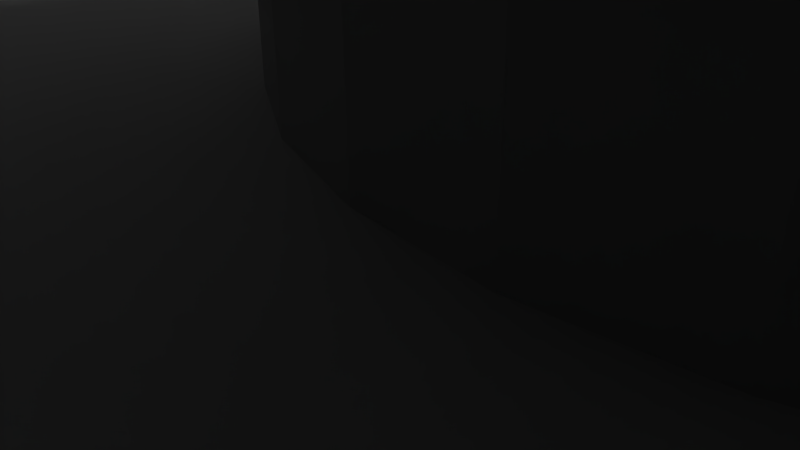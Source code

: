 # Source: z-bottom-left.blend  (saved by Blender 2.76.0; exported with 4.5.12 LTS)
import bpy
from mathutils import Matrix  # noqa: F401  (used for matrix-valued properties, if any)

bpy.ops.wm.read_factory_settings(use_empty=True)
scene = bpy.context.scene
scene.name = 'Scene'

# ---- collections
col_collection_1 = bpy.data.collections.new('Collection 1'); scene.collection.children.link(col_collection_1)

# ---- world
world_world = bpy.data.worlds.new('World'); scene.world = world_world
world_world.color = (0.05088, 0.05088, 0.05088)
world_world.use_sun_shadow = False
world_world.sun_shadow_jitter_overblur = 0.0
world_world.cycles.sampling_method = 'MANUAL'
world_world.cycles.sample_map_resolution = 256

# ---- cameras
cam_camera = bpy.data.cameras.new('Camera')
cam_camera.clip_end = 100.0
cam_camera.lens = 35.0
cam_camera.sensor_width = 32.0
cam_camera.sensor_height = 18.0
cam_camera.ortho_scale = 7.314
cam_camera.dof.focus_distance = 0.0
cam_camera.dof.aperture_fstop = 128.0

# ---- lights
light_lamp = bpy.data.lights.new('Lamp', 'POINT')
light_lamp.transmission_factor = 0.0
light_lamp.cutoff_distance = 30.0
light_lamp.energy = 100.0
light_lamp.shadow_buffer_clip_start = 1.001
light_lamp.shadow_soft_size = 0.1
light_lamp.shadow_maximum_resolution = 0.006
light_lamp.use_absolute_resolution = True
light_lamp.cycles.use_multiple_importance_sampling = False

# ---- meshes
me_z_bottom_left = bpy.data.meshes.new('Z-Bottom-Left')
me_z_bottom_left.from_pydata([(5.886, -3.706, 8.209), (5.528, -3.589, 12.21), (5.886, -3.706, 12.21), (5.528, -3.589, 8.209), (6.993, -3.589, 8.209), (6.635, -3.706, 12.21), (6.993, -3.589, 12.21), (6.635, -3.706, 8.209), (7.318, -3.401, 8.209), (7.318, -3.401, 12.21), (7.598, -3.149, 8.209), (7.598, -3.149, 12.21), (6.26, -3.745, 12.21), (6.26, -3.745, 8.209), (5.202, -3.401, 12.21), (5.202, -3.401, 8.209), (7.819, -2.845, 12.21), (7.819, -2.845, 8.209), (7.972, -2.501, 12.21), (7.972, -2.501, 8.209), (8.051, -2.133, 12.21), (8.051, -2.133, 8.209), (8.051, -1.757, 12.21), (8.051, -1.757, 8.209), (7.972, -1.389, 12.21), (7.972, -1.389, 8.209), (7.819, -1.045, 12.21), (7.819, -1.045, 8.209), (7.598, -0.7406, 12.21), (7.598, -0.7406, 8.209), (7.318, -0.4888, 8.209), (7.318, -0.4888, 12.21), (6.993, -0.3006, 8.209), (6.993, -0.3006, 12.21), (6.635, -0.1843, 8.209), (6.635, -0.1843, 12.21), (6.26, -0.145, 8.209), (6.26, -0.145, 12.21), (5.886, -0.1843, 8.209), (5.886, -0.1843, 12.21), (5.528, -0.3006, 8.209), (5.528, -0.3006, 12.21), (5.202, -0.4888, 8.209), (5.202, -0.4888, 12.21), (4.923, -0.7406, 8.209), (4.923, -0.7406, 12.21), (4.702, -1.045, 12.21), (4.702, -1.045, 8.209), (4.549, -1.389, 12.21), (4.549, -1.389, 8.209), (-23.74, 5.655, 4.209), (-23.74, 5.755, 11.21), (-23.74, 5.755, 4.209), (-23.74, 5.655, 9.068), (-23.74, -11.24, 11.21), (-23.74, -11.24, 9.068), (-5.138, -29.85, 12.21), (-22.74, 10.76, 12.21), (-22.74, -12.24, 12.21), (-15.45, -2.501, 12.21), (-15.53, -2.133, 12.21), (-15.53, -1.757, 12.21), (-15.3, -2.845, 12.21), (-15.08, -3.149, 12.21), (-14.8, -3.401, 12.21), (-14.47, -3.589, 12.21), (-14.11, -3.706, 12.21), (-13.74, -3.745, 12.21), (-13.37, -3.706, 12.21), (-13.01, -3.589, 12.21), (-12.68, -3.401, 12.21), (-12.4, -3.149, 12.21), (-12.18, -2.845, 12.21), (-12.03, -2.501, 12.21), (-11.95, -2.133, 12.21), (-5.53, -22.13, 12.21), (-5.451, -22.5, 12.21), (-5.298, -22.84, 12.21), (-5.077, -23.15, 12.21), (-2.341, -29.85, 12.21), (-4.798, -23.4, 12.21), (-4.472, -23.59, 12.21), (-4.114, -23.71, 12.21), (-3.74, -23.74, 12.21), (-3.365, -23.71, 12.21), (-3.007, -23.59, 12.21), (-2.682, -23.4, 12.21), (-2.402, -23.15, 12.21), (-2.181, -22.84, 12.21), (15.26, -12.24, 12.21), (-2.028, -22.5, 12.21), (-1.949, -22.13, 12.21), (-1.949, -21.76, 12.21), (4.923, -3.149, 12.21), (4.702, -2.845, 12.21), (4.549, -2.501, 12.21), (4.47, -2.133, 12.21), (4.47, -1.757, 12.21), (11.26, 10.76, 12.21), (15.26, 6.755, 12.21), (-14.47, -0.3006, 12.21), (-14.8, -0.4888, 12.21), (-15.08, -0.7406, 12.21), (-15.3, -1.045, 12.21), (-15.45, -1.389, 12.21), (-14.11, -0.1843, 12.21), (-13.74, -0.145, 12.21), (-13.37, -0.1843, 12.21), (-13.01, -0.3006, 12.21), (-12.68, -0.4888, 12.21), (-12.4, -0.7406, 12.21), (-12.18, -1.045, 12.21), (-12.03, -1.389, 12.21), (-11.95, -1.757, 12.21), (-5.298, -21.04, 12.21), (-5.451, -21.39, 12.21), (-5.53, -21.76, 12.21), (-5.077, -20.74, 12.21), (-4.798, -20.49, 12.21), (-4.472, -20.3, 12.21), (-4.114, -20.18, 12.21), (-3.74, -20.14, 12.21), (-3.365, -20.18, 12.21), (-3.007, -20.3, 12.21), (-2.682, -20.49, 12.21), (-2.402, -20.74, 12.21), (-2.181, -21.04, 12.21), (-2.028, -21.39, 12.21), (-28.74, 10.76, 6.209), (-28.74, 5.755, 6.209), (-10.74, -24.24, 4.209), (-20.34, -14.65, 4.209), (21.26, 10.76, 5.138), (21.26, 9.24, 6.209), (16.26, -11.24, 11.21), (16.26, 5.755, 11.21), (21.26, 5.755, 6.209), (3.26, -24.24, 4.209), (16.26, -11.24, 4.209), (-6.84, -27.05, 8.209), (-6.84, -24.24, 4.209), (-0.6395, -27.05, 8.209), (-0.6395, -24.24, 4.209), (-15.53, -1.757, 8.209), (-15.53, -2.133, 8.209), (-15.45, -1.389, 8.209), (-15.45, -2.501, 8.209), (-15.3, -2.845, 8.209), (-15.08, -3.149, 8.209), (-14.8, -3.401, 8.209), (-14.47, -3.589, 8.209), (-14.11, -3.706, 8.209), (-13.74, -3.745, 8.209), (-13.37, -3.706, 8.209), (-13.01, -3.589, 8.209), (-12.68, -3.401, 8.209), (-12.4, -3.149, 8.209), (-12.18, -2.845, 8.209), (-12.03, -2.501, 8.209), (-11.95, -2.133, 8.209), (-11.95, -1.757, 8.209), (-12.03, -1.389, 8.209), (-12.18, -1.045, 8.209), (-12.4, -0.7406, 8.209), (-12.68, -0.4888, 8.209), (-13.01, -0.3006, 8.209), (-13.37, -0.1843, 8.209), (-13.74, -0.145, 8.209), (-14.11, -0.1843, 8.209), (-14.47, -0.3006, 8.209), (-14.8, -0.4888, 8.209), (-15.08, -0.7406, 8.209), (-15.3, -1.045, 8.209), (-5.451, -21.39, 8.209), (-5.53, -21.76, 8.209), (-5.53, -22.13, 8.209), (-5.451, -22.5, 8.209), (-5.298, -22.84, 8.209), (-5.077, -23.15, 8.209), (-4.798, -23.4, 8.209), (-4.472, -23.59, 8.209), (-4.114, -23.71, 8.209), (-3.74, -23.74, 8.209), (-3.365, -23.71, 8.209), (-3.007, -23.59, 8.209), (-2.682, -23.4, 8.209), (-2.402, -23.15, 8.209), (-2.181, -22.84, 8.209), (-2.028, -22.5, 8.209), (-1.949, -22.13, 8.209), (-1.949, -21.76, 8.209), (-2.028, -21.39, 8.209), (-2.181, -21.04, 8.209), (-2.402, -20.74, 8.209), (-2.682, -20.49, 8.209), (-3.007, -20.3, 8.209), (-3.365, -20.18, 8.209), (-3.74, -20.14, 8.209), (-4.114, -20.18, 8.209), (-4.472, -20.3, 8.209), (-4.798, -20.49, 8.209), (-5.077, -20.74, 8.209), (-5.298, -21.04, 8.209), (4.47, -1.757, 8.209), (4.47, -2.133, 8.209), (4.549, -2.501, 8.209), (4.702, -2.845, 8.209), (4.923, -3.149, 8.209), (-28.74, 5.755, 0.209), (-28.74, 10.76, 0.209), (-22.74, 5.755, -5.791), (-22.74, 10.76, -5.791), (9.26, 10.76, -37.79), (6.26, 5.755, -34.79), (6.26, 10.76, -34.79), (9.26, 5.755, -37.79), (16.26, 5.755, -37.79), (16.26, 10.76, -37.79), (21.26, 5.755, -32.79), (21.26, 10.76, -32.79), (-20.87, 10.76, 0.3534), (-20.51, 5.755, 0.4697), (-20.87, 5.755, 0.3534), (-20.51, 10.76, 0.4697), (-20.14, 5.755, 0.509), (-20.14, 10.76, 0.509), (-19.77, 5.755, 0.4697), (-19.77, 10.76, 0.4697), (-19.41, 5.755, 0.3534), (-19.41, 10.76, 0.3534), (-19.08, 5.755, 0.1652), (-19.08, 10.76, 0.1652), (-18.8, 5.755, -0.08655), (-18.8, 10.76, -0.08655), (-18.58, 5.755, -0.391), (-18.58, 10.76, -0.391), (-18.43, 5.755, -0.7348), (-18.43, 10.76, -0.7348), (-18.35, 5.755, -1.103), (-18.35, 10.76, -1.103), (-18.35, 5.755, -1.479), (-18.35, 10.76, -1.479), (-18.43, 5.755, -1.847), (-18.43, 10.76, -1.847), (-18.58, 10.76, -2.191), (-18.58, 5.755, -2.191), (-18.8, 5.755, -2.495), (-18.8, 10.76, -2.495), (-19.08, 10.76, -2.747), (-19.08, 5.755, -2.747), (-19.41, 10.76, -2.935), (-19.41, 5.755, -2.935), (-19.77, 10.76, -3.052), (-19.77, 5.755, -3.052), (-20.14, 10.76, -3.091), (-20.14, 5.755, -3.091), (-20.51, 10.76, -3.052), (-20.51, 5.755, -3.052), (-20.87, 10.76, -2.935), (-20.87, 5.755, -2.935), (-21.2, 10.76, -2.747), (-21.2, 5.755, -2.747), (-21.48, 10.76, -2.495), (-21.48, 5.755, -2.495), (-21.7, 5.755, -2.191), (-21.7, 10.76, -2.191), (-21.85, 5.755, -1.847), (-21.85, 10.76, -1.847), (-21.93, 10.76, -1.479), (-21.93, 5.755, -1.479), (-21.93, 5.755, -1.103), (-21.93, 10.76, -1.103), (-21.85, 5.755, -0.7348), (-21.85, 10.76, -0.7348), (-21.7, 10.76, -0.391), (-21.7, 5.755, -0.391), (-21.48, 5.755, -0.08655), (-21.48, 10.76, -0.08655), (-21.2, 5.755, 0.1652), (-21.2, 10.76, 0.1652), (10.03, 10.76, 0.3309), (10.39, 5.755, 0.4471), (10.03, 5.755, 0.3309), (10.39, 10.76, 0.4471), (10.76, 5.755, 0.4865), (10.76, 10.76, 0.4865), (11.13, 5.755, 0.4471), (11.13, 10.76, 0.4471), (11.49, 5.755, 0.3309), (11.49, 10.76, 0.3309), (11.82, 5.755, 0.1427), (11.82, 10.76, 0.1427), (12.1, 5.755, -0.1091), (12.1, 10.76, -0.1091), (12.32, 5.755, -0.4135), (12.32, 10.76, -0.4135), (12.47, 5.755, -0.7573), (12.47, 10.76, -0.7573), (12.55, 5.755, -1.125), (12.55, 10.76, -1.125), (12.55, 5.755, -1.502), (12.55, 10.76, -1.502), (12.47, 5.755, -1.87), (12.47, 10.76, -1.87), (12.32, 5.755, -2.214), (12.32, 10.76, -2.214), (12.1, 5.755, -2.518), (12.1, 10.76, -2.518), (11.82, 10.76, -2.77), (11.82, 5.755, -2.77), (11.49, 10.76, -2.958), (11.49, 5.755, -2.958), (11.13, 10.76, -3.074), (11.13, 5.755, -3.074), (10.76, 10.76, -3.114), (10.76, 5.755, -3.114), (10.39, 10.76, -3.074), (10.39, 5.755, -3.074), (10.03, 10.76, -2.958), (10.03, 5.755, -2.958), (9.702, 10.76, -2.77), (9.702, 5.755, -2.77), (9.423, 10.76, -2.518), (9.423, 5.755, -2.518), (9.202, 5.755, -2.214), (9.202, 10.76, -2.214), (9.049, 5.755, -1.87), (9.049, 10.76, -1.87), (8.97, 10.76, -1.502), (8.97, 5.755, -1.502), (8.97, 5.755, -1.125), (8.97, 10.76, -1.125), (9.049, 5.755, -0.7573), (9.049, 10.76, -0.7573), (9.202, 10.76, -0.4135), (9.202, 5.755, -0.4135), (9.423, 5.755, -0.1091), (9.423, 10.76, -0.1091), (9.702, 5.755, 0.1427), (9.702, 10.76, 0.1427), (9.651, 10.76, -13.77), (11.21, 5.755, -13.08), (9.651, 5.755, -13.77), (11.21, 10.76, -13.08), (12.91, 5.755, -13.08), (12.91, 10.76, -13.08), (14.47, 5.755, -13.77), (14.47, 10.76, -13.77), (15.61, 10.76, -15.04), (15.61, 5.755, -15.04), (16.14, 5.755, -16.66), (16.14, 10.76, -16.66), (15.96, 5.755, -18.36), (15.96, 10.76, -18.36), (15.11, 5.755, -19.83), (15.11, 10.76, -19.83), (13.73, 10.76, -20.84), (13.73, 5.755, -20.84), (12.06, 10.76, -21.19), (12.06, 5.755, -21.19), (10.39, 10.76, -20.84), (10.39, 5.755, -20.84), (9.014, 10.76, -19.83), (9.014, 5.755, -19.83), (8.161, 5.755, -18.36), (8.161, 10.76, -18.36), (8.133, 10.76, -18.09), (8.133, 5.755, -18.09), (8.51, 5.755, -15.04), (8.169, 10.76, -16.09), (8.51, 10.76, -15.04), (8.169, 5.755, -16.09), (10.18, 10.76, -30.55), (10.53, 5.755, -30.43), (10.18, 5.755, -30.55), (10.53, 10.76, -30.43), (10.91, 5.755, -30.39), (10.91, 10.76, -30.39), (11.28, 5.755, -30.43), (11.28, 10.76, -30.43), (11.64, 5.755, -30.55), (11.64, 10.76, -30.55), (11.97, 5.755, -30.73), (11.97, 10.76, -30.73), (12.24, 5.755, -30.99), (12.24, 10.76, -30.99), (12.47, 5.755, -31.29), (12.47, 10.76, -31.29), (12.62, 5.755, -31.63), (12.62, 10.76, -31.63), (12.7, 5.755, -32.0), (12.7, 10.76, -32.0), (12.7, 5.755, -32.38), (12.7, 10.76, -32.38), (12.62, 5.755, -32.75), (12.62, 10.76, -32.75), (12.47, 5.755, -33.09), (12.47, 10.76, -33.09), (12.24, 5.755, -33.4), (12.24, 10.76, -33.4), (11.97, 10.76, -33.65), (11.97, 5.755, -33.65), (11.64, 10.76, -33.84), (11.64, 5.755, -33.84), (11.28, 10.76, -33.95), (11.28, 5.755, -33.95), (10.91, 10.76, -33.99), (10.91, 5.755, -33.99), (10.53, 10.76, -33.95), (10.53, 5.755, -33.95), (10.18, 10.76, -33.84), (10.18, 5.755, -33.84), (9.849, 10.76, -33.65), (9.849, 5.755, -33.65), (9.569, 10.76, -33.4), (9.569, 5.755, -33.4), (9.348, 5.755, -33.09), (9.348, 10.76, -33.09), (9.195, 5.755, -32.75), (9.195, 10.76, -32.75), (9.117, 5.755, -32.38), (9.117, 10.76, -32.38), (9.117, 5.755, -32.0), (9.117, 10.76, -32.0), (9.195, 5.755, -31.63), (9.195, 10.76, -31.63), (9.348, 5.755, -31.29), (9.348, 10.76, -31.29), (9.569, 5.755, -30.99), (9.569, 10.76, -30.99), (9.849, 5.755, -30.73), (9.849, 10.76, -30.73), (-20.34, 5.655, 4.209), (16.26, 5.755, 4.209), (-0.6565, -21.94, 4.209), (-0.6395, -21.94, 8.209), (-0.6565, -21.62, 8.209), (-0.6565, -22.27, 8.209), (-6.823, -22.27, 8.209), (-6.823, -21.94, 4.209), (-6.84, -21.94, 8.209), (-16.69, -0.987, 8.209), (-16.82, -2.269, 8.209), (-16.82, -1.621, 8.209), (-16.69, -2.903, 8.209), (-16.42, -0.395, 8.209), (-16.42, -3.495, 8.209), (-16.04, 0.1293, 8.209), (-16.04, -4.019, 8.209), (-15.56, 0.563, 8.209), (-15.56, -4.453, 8.209), (-15.0, 0.887, 8.209), (-14.38, 1.087, 8.209), (-13.74, 1.155, 8.209), (-13.1, 1.087, 8.209), (-12.48, 0.887, 8.209), (-11.92, 0.563, 8.209), (-15.0, -4.777, 8.209), (-14.38, -4.977, 8.209), (-13.74, -5.045, 8.209), (-13.1, -4.977, 8.209), (-12.48, -4.777, 8.209), (-11.92, -4.453, 8.209), (-11.44, 0.1293, 8.209), (-11.44, -4.019, 8.209), (-11.05, -0.395, 8.209), (-11.05, -3.495, 8.209), (-10.79, -0.987, 8.209), (-10.79, -2.903, 8.209), (-10.66, -1.621, 8.209), (-10.66, -2.269, 8.209), (-5.0, -19.11, 8.209), (-5.562, -19.44, 8.209), (-4.384, -18.91, 8.209), (-3.74, -18.84, 8.209), (-3.095, -18.91, 8.209), (-2.479, -19.11, 8.209), (-1.917, -19.44, 8.209), (-6.823, -21.62, 8.209), (-6.688, -20.99, 8.209), (-3.095, -24.98, 8.209), (-6.424, -20.39, 8.209), (-6.043, -19.87, 8.209), (-2.479, -24.78, 8.209), (-1.917, -24.45, 8.209), (-1.436, -19.87, 8.209), (-1.436, -24.02, 8.209), (-1.055, -20.39, 8.209), (-1.055, -23.49, 8.209), (-0.7912, -20.99, 8.209), (-0.7912, -22.9, 8.209), (3.312, -0.987, 8.209), (3.177, -2.269, 8.209), (3.177, -1.621, 8.209), (3.312, -2.903, 8.209), (3.576, -0.395, 8.209), (3.576, -3.495, 8.209), (3.957, 0.1293, 8.209), (3.957, -4.019, 8.209), (4.438, 0.563, 8.209), (4.438, -4.453, 8.209), (5.0, 0.887, 8.209), (5.616, 1.087, 8.209), (6.26, 1.155, 8.209), (6.905, 1.087, 8.209), (7.521, 0.887, 8.209), (8.083, 0.563, 8.209), (5.0, -4.777, 8.209), (5.616, -4.977, 8.209), (6.26, -5.045, 8.209), (6.905, -4.977, 8.209), (7.521, -4.777, 8.209), (8.083, -4.453, 8.209), (8.564, 0.1293, 8.209), (8.564, -4.019, 8.209), (8.945, -0.395, 8.209), (8.945, -3.495, 8.209), (9.209, -0.987, 8.209), (9.209, -2.903, 8.209), (9.343, -1.621, 8.209), (9.343, -2.269, 8.209), (6.26, 10.76, -18.09), (6.26, 5.755, -18.09), (6.26, 10.76, -16.09), (6.26, 5.755, -16.09), (-6.823, -21.62, 4.209), (-6.688, -20.99, 4.209), (-6.424, -20.39, 4.209), (-6.043, -19.87, 4.209), (-5.562, -19.44, 4.209), (-5.0, -19.11, 4.209), (-4.384, -18.91, 4.209), (-3.74, -18.84, 4.209), (-3.095, -18.91, 4.209), (-2.479, -19.11, 4.209), (-1.917, -19.44, 4.209), (-1.436, -19.87, 4.209), (-1.055, -20.39, 4.209), (-0.7912, -20.99, 4.209), (-0.6565, -21.62, 4.209), (-16.82, -2.269, 4.209), (-16.69, -2.903, 4.209), (-16.82, -1.621, 4.209), (-16.69, -0.987, 4.209), (-16.42, -0.395, 4.209), (-16.04, 0.1293, 4.209), (-15.56, 0.563, 4.209), (-15.0, 0.887, 4.209), (-14.38, 1.087, 4.209), (-13.74, 1.155, 4.209), (-13.1, 1.087, 4.209), (-12.48, 0.887, 4.209), (-11.92, 0.563, 4.209), (-11.44, 0.1293, 4.209), (-11.05, -0.395, 4.209), (-10.79, -0.987, 4.209), (-10.66, -1.621, 4.209), (-10.66, -2.269, 4.209), (-10.79, -2.903, 4.209), (-11.05, -3.495, 4.209), (-11.44, -4.019, 4.209), (-11.92, -4.453, 4.209), (-12.48, -4.777, 4.209), (-13.1, -4.977, 4.209), (-13.74, -5.045, 4.209), (-14.38, -4.977, 4.209), (-15.0, -4.777, 4.209), (-15.56, -4.453, 4.209), (-16.04, -4.019, 4.209), (-16.42, -3.495, 4.209), (3.177, -1.621, 4.209), (3.177, -2.269, 4.209), (3.312, -2.903, 4.209), (3.312, -0.987, 4.209), (3.576, -0.395, 4.209), (3.957, 0.1293, 4.209), (4.438, 0.563, 4.209), (5.0, 0.887, 4.209), (5.616, 1.087, 4.209), (6.26, 1.155, 4.209), (6.905, 1.087, 4.209), (7.521, 0.887, 4.209), (8.083, 0.563, 4.209), (8.564, 0.1293, 4.209), (8.945, -0.395, 4.209), (9.209, -0.987, 4.209), (9.343, -1.621, 4.209), (9.343, -2.269, 4.209), (9.209, -2.903, 4.209), (8.945, -3.495, 4.209), (8.564, -4.019, 4.209), (8.083, -4.453, 4.209), (7.521, -4.777, 4.209), (5.616, -4.977, 4.209), (5.0, -4.777, 4.209), (4.438, -4.453, 4.209), (3.957, -4.019, 4.209), (3.576, -3.495, 4.209), (6.26, 5.755, -5.791), (6.26, -5.045, 4.209), (6.905, -4.977, 4.209), (6.26, 10.76, -5.791)], [], [(0, 1, 2), (1, 0, 3), (4, 5, 6), (5, 4, 7), (8, 6, 9), (6, 8, 4), (10, 9, 11), (9, 10, 8), (7, 12, 5), (12, 7, 13), (13, 2, 12), (2, 13, 0), (3, 14, 1), (14, 3, 15), (10, 16, 17), (16, 10, 11), (17, 18, 19), (18, 17, 16), (19, 20, 21), (20, 19, 18), (21, 22, 23), (22, 21, 20), (23, 24, 25), (24, 23, 22), (25, 26, 27), (26, 25, 24), (27, 28, 29), (28, 27, 26), (30, 28, 31), (28, 30, 29), (32, 31, 33), (31, 32, 30), (34, 33, 35), (33, 34, 32), (36, 35, 37), (35, 36, 34), (38, 37, 39), (37, 38, 36), (40, 39, 41), (39, 40, 38), (42, 41, 43), (41, 42, 40), (44, 43, 45), (43, 44, 42), (46, 44, 45), (44, 46, 47), (48, 47, 46), (47, 48, 49), (50, 51, 52), (51, 50, 53), (51, 53, 54), (54, 53, 55), (56, 57, 58), (57, 56, 59), (57, 59, 60), (57, 60, 61), (59, 56, 62), (62, 56, 63), (63, 56, 64), (64, 56, 65), (65, 56, 66), (66, 56, 67), (67, 56, 68), (68, 56, 69), (69, 56, 70), (70, 56, 71), (71, 56, 72), (72, 56, 73), (73, 56, 74), (74, 56, 75), (75, 56, 76), (76, 56, 77), (77, 56, 78), (78, 56, 79), (78, 79, 80), (80, 79, 81), (81, 79, 82), (82, 79, 83), (83, 79, 84), (84, 79, 85), (85, 79, 86), (86, 79, 87), (87, 79, 88), (88, 79, 89), (88, 89, 90), (90, 89, 91), (91, 89, 92), (92, 89, 14), (92, 14, 93), (92, 93, 94), (92, 94, 95), (92, 95, 96), (92, 96, 97), (14, 89, 1), (1, 89, 2), (2, 89, 12), (12, 89, 5), (5, 89, 6), (6, 89, 9), (9, 89, 11), (11, 89, 16), (16, 89, 18), (18, 89, 20), (20, 89, 98), (98, 89, 99), (57, 100, 98), (100, 57, 101), (101, 57, 102), (102, 57, 103), (103, 57, 104), (104, 57, 61), (98, 100, 105), (98, 105, 106), (98, 106, 107), (98, 107, 108), (98, 108, 109), (98, 109, 110), (98, 110, 111), (98, 111, 112), (98, 112, 113), (98, 113, 74), (98, 74, 46), (46, 74, 114), (114, 74, 115), (115, 74, 116), (116, 74, 75), (46, 114, 117), (46, 117, 118), (46, 118, 119), (46, 119, 120), (46, 120, 48), (48, 120, 121), (48, 121, 122), (48, 122, 123), (48, 123, 124), (48, 124, 125), (48, 125, 126), (48, 126, 127), (48, 127, 92), (48, 92, 97), (98, 46, 45), (98, 45, 43), (98, 43, 41), (98, 41, 39), (98, 39, 37), (98, 37, 35), (98, 35, 33), (98, 33, 31), (98, 31, 28), (98, 28, 26), (98, 26, 24), (98, 24, 22), (98, 22, 20), (51, 128, 129), (128, 51, 57), (57, 51, 54), (57, 54, 58), (54, 56, 58), (56, 54, 130), (130, 54, 55), (130, 55, 131), (99, 132, 98), (132, 99, 133), (134, 99, 89), (99, 134, 135), (135, 133, 99), (133, 135, 136), (137, 89, 79), (89, 137, 134), (134, 137, 138), (56, 139, 79), (139, 56, 130), (139, 130, 140), (79, 141, 137), (141, 79, 139), (137, 141, 142), (60, 143, 61), (143, 60, 144), (61, 145, 104), (145, 61, 143), (59, 144, 60), (144, 59, 146), (62, 146, 59), (146, 62, 147), (63, 147, 62), (147, 63, 148), (149, 63, 64), (63, 149, 148), (150, 64, 65), (64, 150, 149), (151, 65, 66), (65, 151, 150), (152, 66, 67), (66, 152, 151), (153, 67, 68), (67, 153, 152), (154, 68, 69), (68, 154, 153), (155, 69, 70), (69, 155, 154), (156, 70, 71), (70, 156, 155), (156, 72, 157), (72, 156, 71), (157, 73, 158), (73, 157, 72), (158, 74, 159), (74, 158, 73), (159, 113, 160), (113, 159, 74), (160, 112, 161), (112, 160, 113), (161, 111, 162), (111, 161, 112), (162, 110, 163), (110, 162, 111), (164, 110, 109), (110, 164, 163), (165, 109, 108), (109, 165, 164), (166, 108, 107), (108, 166, 165), (167, 107, 106), (107, 167, 166), (168, 106, 105), (106, 168, 167), (169, 105, 100), (105, 169, 168), (170, 100, 101), (100, 170, 169), (171, 101, 102), (101, 171, 170), (103, 171, 102), (171, 103, 172), (104, 172, 103), (172, 104, 145), (116, 173, 115), (173, 116, 174), (75, 174, 116), (174, 75, 175), (76, 175, 75), (175, 76, 176), (77, 176, 76), (176, 77, 177), (78, 177, 77), (177, 78, 178), (179, 78, 80), (78, 179, 178), (180, 80, 81), (80, 180, 179), (181, 81, 82), (81, 181, 180), (182, 82, 83), (82, 182, 181), (183, 83, 84), (83, 183, 182), (184, 84, 85), (84, 184, 183), (185, 85, 86), (85, 185, 184), (186, 86, 87), (86, 186, 185), (186, 88, 187), (88, 186, 87), (187, 90, 188), (90, 187, 88), (188, 91, 189), (91, 188, 90), (189, 92, 190), (92, 189, 91), (190, 127, 191), (127, 190, 92), (191, 126, 192), (126, 191, 127), (192, 125, 193), (125, 192, 126), (194, 125, 124), (125, 194, 193), (195, 124, 123), (124, 195, 194), (196, 123, 122), (123, 196, 195), (197, 122, 121), (122, 197, 196), (198, 121, 120), (121, 198, 197), (199, 120, 119), (120, 199, 198), (200, 119, 118), (119, 200, 199), (201, 118, 117), (118, 201, 200), (114, 201, 117), (201, 114, 202), (115, 202, 114), (202, 115, 173), (96, 203, 97), (203, 96, 204), (97, 49, 48), (49, 97, 203), (95, 204, 96), (204, 95, 205), (94, 205, 95), (205, 94, 206), (93, 206, 94), (206, 93, 207), (15, 93, 14), (93, 15, 207), (208, 128, 209), (128, 208, 129), (209, 210, 208), (210, 209, 211), (212, 213, 214), (213, 212, 215), (212, 216, 215), (216, 212, 217), (217, 218, 216), (218, 217, 219), (133, 219, 132), (219, 133, 218), (218, 133, 136), (220, 221, 222), (221, 220, 223), (223, 224, 221), (224, 223, 225), (225, 226, 224), (226, 225, 227), (227, 228, 226), (228, 227, 229), (229, 230, 228), (230, 229, 231), (231, 232, 230), (232, 231, 233), (234, 233, 235), (233, 234, 232), (236, 235, 237), (235, 236, 234), (238, 237, 239), (237, 238, 236), (240, 239, 241), (239, 240, 238), (242, 241, 243), (241, 242, 240), (244, 242, 243), (242, 244, 245), (246, 244, 247), (244, 246, 245), (246, 248, 249), (248, 246, 247), (249, 250, 251), (250, 249, 248), (251, 252, 253), (252, 251, 250), (253, 254, 255), (254, 253, 252), (255, 256, 257), (256, 255, 254), (257, 258, 259), (258, 257, 256), (259, 260, 261), (260, 259, 258), (261, 262, 263), (262, 261, 260), (264, 262, 265), (262, 264, 263), (266, 265, 267), (265, 266, 264), (268, 266, 267), (266, 268, 269), (270, 268, 271), (268, 270, 269), (272, 271, 273), (271, 272, 270), (274, 272, 273), (272, 274, 275), (276, 274, 277), (274, 276, 275), (277, 278, 276), (278, 277, 279), (279, 222, 278), (222, 279, 220), (280, 281, 282), (281, 280, 283), (283, 284, 281), (284, 283, 285), (285, 286, 284), (286, 285, 287), (287, 288, 286), (288, 287, 289), (289, 290, 288), (290, 289, 291), (291, 292, 290), (292, 291, 293), (294, 293, 295), (293, 294, 292), (296, 295, 297), (295, 296, 294), (298, 297, 299), (297, 298, 296), (300, 299, 301), (299, 300, 298), (302, 301, 303), (301, 302, 300), (304, 303, 305), (303, 304, 302), (306, 305, 307), (305, 306, 304), (306, 308, 309), (308, 306, 307), (309, 310, 311), (310, 309, 308), (311, 312, 313), (312, 311, 310), (313, 314, 315), (314, 313, 312), (315, 316, 317), (316, 315, 314), (317, 318, 319), (318, 317, 316), (319, 320, 321), (320, 319, 318), (321, 322, 323), (322, 321, 320), (324, 322, 325), (322, 324, 323), (326, 325, 327), (325, 326, 324), (328, 326, 327), (326, 328, 329), (330, 328, 331), (328, 330, 329), (332, 331, 333), (331, 332, 330), (334, 332, 333), (332, 334, 335), (336, 334, 337), (334, 336, 335), (337, 338, 336), (338, 337, 339), (339, 282, 338), (282, 339, 280), (340, 341, 342), (341, 340, 343), (343, 344, 341), (344, 343, 345), (345, 346, 344), (346, 345, 347), (348, 346, 347), (346, 348, 349), (350, 348, 351), (348, 350, 349), (352, 351, 353), (351, 352, 350), (354, 353, 355), (353, 354, 352), (354, 356, 357), (356, 354, 355), (357, 358, 359), (358, 357, 356), (359, 360, 361), (360, 359, 358), (361, 362, 363), (362, 361, 360), (364, 362, 365), (362, 364, 363), (366, 364, 365), (364, 366, 367), (368, 369, 370), (369, 368, 371), (342, 370, 340), (370, 342, 368), (372, 373, 374), (373, 372, 375), (375, 376, 373), (376, 375, 377), (377, 378, 376), (378, 377, 379), (379, 380, 378), (380, 379, 381), (381, 382, 380), (382, 381, 383), (383, 384, 382), (384, 383, 385), (386, 385, 387), (385, 386, 384), (388, 387, 389), (387, 388, 386), (390, 389, 391), (389, 390, 388), (392, 391, 393), (391, 392, 390), (394, 393, 395), (393, 394, 392), (396, 395, 397), (395, 396, 394), (398, 397, 399), (397, 398, 396), (398, 400, 401), (400, 398, 399), (401, 402, 403), (402, 401, 400), (403, 404, 405), (404, 403, 402), (405, 406, 407), (406, 405, 404), (407, 408, 409), (408, 407, 406), (409, 410, 411), (410, 409, 408), (411, 412, 413), (412, 411, 410), (413, 414, 415), (414, 413, 412), (416, 414, 417), (414, 416, 415), (418, 417, 419), (417, 418, 416), (420, 419, 421), (419, 420, 418), (422, 421, 423), (421, 422, 420), (424, 423, 425), (423, 424, 422), (426, 425, 427), (425, 426, 424), (428, 427, 429), (427, 428, 426), (429, 430, 428), (430, 429, 431), (431, 374, 430), (374, 431, 372), (131, 53, 432), (53, 131, 55), (134, 433, 135), (433, 134, 138), (434, 435, 436), (435, 434, 141), (435, 141, 437), (141, 434, 142), (438, 439, 440), (439, 438, 140), (140, 438, 139), (441, 442, 443), (442, 441, 444), (444, 441, 445), (444, 445, 446), (446, 445, 447), (446, 447, 448), (448, 447, 449), (448, 449, 450), (450, 449, 143), (143, 449, 451), (143, 451, 145), (145, 451, 172), (172, 451, 171), (171, 451, 170), (170, 451, 452), (170, 452, 169), (169, 452, 168), (168, 452, 453), (168, 453, 167), (167, 453, 454), (167, 454, 166), (166, 454, 165), (165, 454, 455), (165, 455, 164), (164, 455, 163), (163, 455, 456), (163, 456, 162), (162, 456, 161), (161, 456, 160), (160, 456, 159), (450, 144, 457), (144, 450, 143), (457, 144, 146), (457, 146, 147), (457, 147, 148), (457, 148, 149), (457, 149, 458), (458, 149, 150), (458, 150, 151), (458, 151, 459), (459, 151, 152), (459, 152, 153), (459, 153, 460), (460, 153, 154), (460, 154, 461), (461, 154, 155), (461, 155, 156), (461, 156, 462), (462, 156, 157), (462, 157, 158), (462, 158, 159), (462, 159, 456), (462, 456, 463), (462, 463, 464), (464, 463, 465), (464, 465, 466), (466, 465, 467), (466, 467, 468), (468, 467, 469), (468, 469, 470), (471, 174, 472), (174, 471, 173), (173, 471, 202), (202, 471, 201), (201, 471, 200), (200, 471, 473), (200, 473, 199), (199, 473, 198), (198, 473, 474), (198, 474, 197), (197, 474, 475), (197, 475, 196), (196, 475, 195), (195, 475, 476), (195, 476, 194), (194, 476, 193), (193, 476, 477), (193, 477, 192), (192, 477, 191), (191, 477, 190), (190, 477, 189), (478, 438, 440), (438, 478, 479), (438, 479, 178), (438, 178, 480), (178, 479, 177), (177, 479, 481), (177, 481, 176), (176, 481, 482), (176, 482, 175), (175, 482, 472), (175, 472, 174), (480, 178, 179), (480, 179, 180), (480, 180, 181), (480, 181, 182), (480, 182, 183), (480, 183, 184), (480, 184, 483), (483, 184, 185), (483, 185, 186), (483, 186, 484), (484, 186, 187), (484, 187, 188), (484, 188, 189), (484, 189, 477), (484, 477, 485), (484, 485, 486), (486, 485, 487), (486, 487, 488), (488, 487, 489), (488, 489, 490), (490, 489, 436), (490, 436, 437), (437, 436, 435), (491, 492, 493), (492, 491, 494), (494, 491, 495), (494, 495, 496), (496, 495, 497), (496, 497, 498), (498, 497, 499), (498, 499, 500), (500, 499, 203), (203, 499, 501), (203, 501, 49), (49, 501, 47), (47, 501, 44), (44, 501, 42), (42, 501, 502), (42, 502, 40), (40, 502, 38), (38, 502, 503), (38, 503, 36), (36, 503, 504), (36, 504, 34), (34, 504, 32), (32, 504, 505), (32, 505, 30), (30, 505, 29), (29, 505, 506), (29, 506, 27), (27, 506, 25), (25, 506, 23), (23, 506, 21), (500, 204, 507), (204, 500, 203), (507, 204, 205), (507, 205, 206), (507, 206, 207), (507, 207, 15), (507, 15, 508), (508, 15, 3), (508, 3, 0), (508, 0, 509), (509, 0, 13), (509, 13, 7), (509, 7, 510), (510, 7, 4), (510, 4, 511), (511, 4, 8), (511, 8, 10), (511, 10, 512), (512, 10, 17), (512, 17, 19), (512, 19, 21), (512, 21, 506), (512, 506, 513), (512, 513, 514), (514, 513, 515), (514, 515, 516), (516, 515, 517), (516, 517, 518), (518, 517, 519), (518, 519, 520), (432, 53, 50), (367, 521, 522), (521, 367, 366), (523, 371, 524), (371, 523, 369), (440, 525, 478), (525, 440, 439), (478, 526, 479), (526, 478, 525), (479, 527, 481), (527, 479, 526), (481, 528, 482), (528, 481, 527), (528, 472, 482), (472, 528, 529), (529, 471, 472), (471, 529, 530), (530, 473, 471), (473, 530, 531), (531, 474, 473), (474, 531, 532), (532, 475, 474), (475, 532, 533), (533, 476, 475), (476, 533, 534), (534, 477, 476), (477, 534, 535), (535, 485, 477), (485, 535, 536), (537, 485, 536), (485, 537, 487), (538, 487, 537), (487, 538, 489), (539, 489, 538), (489, 539, 436), (434, 436, 539), (444, 540, 442), (540, 444, 541), (442, 542, 443), (542, 442, 540), (443, 543, 441), (543, 443, 542), (441, 544, 445), (544, 441, 543), (445, 545, 447), (545, 445, 544), (545, 449, 447), (449, 545, 546), (546, 451, 449), (451, 546, 547), (547, 452, 451), (452, 547, 548), (548, 453, 452), (453, 548, 549), (549, 454, 453), (454, 549, 550), (550, 455, 454), (455, 550, 551), (551, 456, 455), (456, 551, 552), (552, 463, 456), (463, 552, 553), (554, 463, 553), (463, 554, 465), (555, 465, 554), (465, 555, 467), (556, 467, 555), (467, 556, 469), (557, 469, 556), (469, 557, 470), (558, 470, 557), (470, 558, 468), (559, 468, 558), (468, 559, 466), (560, 466, 559), (466, 560, 464), (560, 462, 464), (462, 560, 561), (561, 461, 462), (461, 561, 562), (562, 460, 461), (460, 562, 563), (563, 459, 460), (459, 563, 564), (564, 458, 459), (458, 564, 565), (565, 457, 458), (457, 565, 566), (566, 450, 457), (450, 566, 567), (567, 448, 450), (448, 567, 568), (448, 569, 446), (569, 448, 568), (446, 541, 444), (541, 446, 569), (492, 570, 493), (570, 492, 571), (494, 571, 492), (571, 494, 572), (493, 573, 491), (573, 493, 570), (491, 574, 495), (574, 491, 573), (495, 575, 497), (575, 495, 574), (575, 499, 497), (499, 575, 576), (576, 501, 499), (501, 576, 577), (577, 502, 501), (502, 577, 578), (578, 503, 502), (503, 578, 579), (579, 504, 503), (504, 579, 580), (580, 505, 504), (505, 580, 581), (581, 506, 505), (506, 581, 582), (582, 513, 506), (513, 582, 583), (584, 513, 583), (513, 584, 515), (585, 515, 584), (515, 585, 517), (586, 517, 585), (517, 586, 519), (587, 519, 586), (519, 587, 520), (588, 520, 587), (520, 588, 518), (589, 518, 588), (518, 589, 516), (590, 516, 589), (516, 590, 514), (590, 512, 514), (512, 590, 591), (591, 511, 512), (511, 591, 592), (593, 507, 508), (507, 593, 594), (594, 500, 507), (500, 594, 595), (595, 498, 500), (498, 595, 596), (498, 597, 496), (597, 498, 596), (496, 572, 494), (572, 496, 597), (129, 52, 51), (52, 129, 208), (52, 208, 433), (433, 208, 224), (224, 208, 221), (221, 208, 222), (222, 208, 278), (278, 208, 276), (276, 208, 275), (275, 208, 272), (272, 208, 270), (270, 208, 210), (270, 210, 269), (269, 210, 266), (266, 210, 264), (264, 210, 263), (263, 210, 261), (261, 210, 259), (259, 210, 257), (257, 210, 255), (255, 210, 315), (598, 342, 341), (342, 598, 524), (342, 524, 368), (368, 524, 371), (213, 367, 522), (367, 213, 364), (364, 213, 363), (363, 213, 361), (361, 213, 359), (359, 213, 428), (359, 428, 430), (359, 430, 374), (359, 374, 373), (359, 373, 376), (428, 213, 426), (426, 213, 424), (424, 213, 422), (422, 213, 420), (420, 213, 418), (418, 213, 416), (416, 213, 415), (415, 213, 413), (413, 213, 411), (411, 213, 409), (409, 213, 407), (433, 136, 135), (136, 433, 218), (218, 433, 296), (296, 433, 294), (294, 433, 292), (292, 433, 290), (290, 433, 288), (288, 433, 286), (286, 433, 284), (284, 433, 224), (218, 296, 298), (218, 298, 300), (218, 300, 302), (218, 302, 304), (218, 304, 306), (218, 306, 309), (218, 309, 350), (350, 309, 349), (349, 309, 311), (349, 311, 313), (349, 313, 315), (349, 315, 346), (346, 315, 598), (598, 315, 210), (346, 598, 344), (344, 598, 341), (218, 350, 352), (218, 352, 354), (218, 354, 357), (218, 357, 359), (218, 359, 378), (378, 359, 376), (218, 378, 380), (218, 380, 382), (218, 382, 384), (218, 384, 386), (218, 386, 388), (218, 388, 390), (218, 390, 392), (218, 392, 394), (218, 394, 396), (218, 396, 216), (216, 396, 398), (216, 398, 401), (216, 401, 403), (216, 403, 405), (216, 405, 407), (216, 407, 213), (216, 213, 215), (226, 284, 224), (284, 226, 281), (281, 226, 228), (281, 228, 282), (282, 228, 230), (282, 230, 338), (338, 230, 232), (338, 232, 336), (336, 232, 234), (336, 234, 335), (335, 234, 236), (335, 236, 332), (332, 236, 238), (332, 238, 330), (330, 238, 240), (330, 240, 329), (329, 240, 242), (329, 242, 326), (326, 242, 245), (326, 245, 324), (324, 245, 246), (324, 246, 323), (323, 246, 249), (323, 249, 321), (321, 249, 251), (321, 251, 319), (319, 251, 253), (319, 253, 317), (317, 253, 255), (317, 255, 315), (599, 508, 509), (508, 599, 593), (600, 509, 510), (509, 600, 599), (592, 510, 511), (510, 592, 600), (131, 541, 130), (541, 131, 540), (540, 131, 542), (130, 541, 569), (130, 569, 568), (130, 568, 567), (130, 567, 566), (130, 566, 565), (130, 565, 564), (130, 564, 563), (130, 563, 562), (130, 562, 574), (574, 562, 575), (575, 562, 576), (576, 562, 577), (130, 574, 527), (130, 527, 526), (130, 526, 525), (130, 525, 140), (527, 574, 528), (528, 574, 529), (529, 574, 530), (530, 574, 573), (530, 573, 531), (531, 573, 532), (532, 573, 533), (533, 573, 534), (534, 573, 535), (535, 573, 536), (536, 573, 537), (537, 573, 570), (537, 570, 538), (538, 570, 539), (539, 570, 434), (434, 570, 142), (561, 577, 562), (577, 561, 560), (577, 560, 559), (577, 559, 558), (577, 558, 557), (433, 50, 52), (50, 433, 432), (432, 433, 548), (432, 548, 547), (432, 547, 546), (432, 546, 545), (432, 545, 544), (432, 544, 543), (432, 543, 131), (131, 543, 542), (548, 433, 549), (549, 433, 550), (550, 433, 551), (551, 433, 552), (552, 433, 553), (553, 433, 554), (554, 433, 555), (555, 433, 556), (556, 433, 557), (557, 433, 577), (577, 433, 578), (578, 433, 579), (579, 433, 580), (580, 433, 581), (581, 433, 582), (582, 433, 583), (583, 433, 584), (584, 433, 585), (585, 433, 586), (586, 433, 587), (142, 571, 137), (571, 142, 570), (137, 571, 572), (137, 572, 597), (137, 597, 596), (137, 596, 595), (137, 595, 594), (137, 594, 138), (138, 594, 593), (138, 593, 599), (138, 599, 600), (138, 600, 592), (138, 592, 591), (138, 591, 590), (138, 590, 589), (138, 589, 588), (138, 588, 587), (138, 587, 433), (439, 140, 525), (285, 227, 225), (227, 285, 283), (227, 283, 229), (229, 283, 280), (229, 280, 231), (231, 280, 339), (231, 339, 233), (233, 339, 337), (233, 337, 235), (235, 337, 334), (235, 334, 237), (237, 334, 333), (237, 333, 239), (239, 333, 331), (239, 331, 241), (241, 331, 328), (241, 328, 243), (243, 328, 327), (243, 327, 244), (244, 327, 325), (244, 325, 247), (247, 325, 322), (247, 322, 248), (248, 322, 320), (248, 320, 250), (250, 320, 318), (250, 318, 252), (252, 318, 316), (252, 316, 254), (254, 316, 314), (132, 285, 225), (285, 132, 287), (287, 132, 289), (289, 132, 291), (291, 132, 293), (293, 132, 295), (295, 132, 297), (297, 132, 219), (297, 219, 299), (299, 219, 301), (301, 219, 303), (303, 219, 305), (305, 219, 307), (307, 219, 308), (308, 219, 351), (308, 351, 348), (308, 348, 310), (310, 348, 312), (312, 348, 314), (314, 348, 347), (314, 347, 601), (601, 347, 345), (351, 219, 353), (353, 219, 355), (355, 219, 356), (356, 219, 358), (358, 219, 379), (358, 379, 377), (379, 219, 381), (381, 219, 383), (383, 219, 385), (385, 219, 387), (387, 219, 389), (389, 219, 391), (391, 219, 393), (393, 219, 395), (395, 219, 397), (397, 219, 217), (397, 217, 399), (399, 217, 400), (400, 217, 402), (402, 217, 404), (404, 217, 406), (406, 217, 214), (214, 217, 212), (365, 521, 366), (521, 365, 214), (214, 365, 362), (214, 362, 360), (214, 360, 358), (214, 358, 429), (429, 358, 431), (431, 358, 372), (372, 358, 375), (375, 358, 377), (214, 429, 427), (214, 427, 425), (214, 425, 423), (214, 423, 421), (214, 421, 419), (214, 419, 417), (214, 417, 414), (214, 414, 412), (214, 412, 410), (214, 410, 408), (214, 408, 406), (601, 340, 523), (340, 601, 343), (343, 601, 345), (523, 340, 370), (523, 370, 369), (132, 57, 98), (57, 132, 128), (128, 132, 209), (209, 132, 225), (209, 225, 223), (209, 223, 220), (209, 220, 279), (209, 279, 277), (209, 277, 274), (209, 274, 273), (209, 273, 271), (209, 271, 211), (211, 271, 268), (211, 268, 267), (211, 267, 265), (211, 265, 262), (211, 262, 260), (211, 260, 258), (211, 258, 256), (211, 256, 254), (211, 254, 314), (211, 314, 601), (211, 598, 210), (598, 211, 601), (213, 521, 214), (521, 213, 522), (523, 598, 601), (598, 523, 524), (139, 438, 141), (438, 480, 141), (480, 483, 141), (483, 484, 141), (484, 486, 141), (486, 488, 141), (488, 490, 141), (490, 437, 141)])
me_z_bottom_left.use_remesh_preserve_volume = False
me_z_bottom_left.use_remesh_preserve_attributes = False
me_z_bottom_left.use_mirror_vertex_groups = False
me_z_bottom_left.update()

# ---- objects
ob_z_bottom_left = bpy.data.objects.new('Z-Bottom-Left', me_z_bottom_left)
ob_lamp = bpy.data.objects.new('Lamp', light_lamp)
ob_camera = bpy.data.objects.new('Camera', cam_camera)

# ---- transforms, parenting, visibility, modifiers, constraints
ob_z_bottom_left.location = (0.0, 0.0, 0.0)
ob_z_bottom_left.lineart.crease_threshold = 0.0
ob_lamp.location = (4.076, 1.005, 5.904)
ob_lamp.rotation_euler = (0.6503, 0.05522, 1.866)
ob_lamp.lock_rotations_4d = False
ob_lamp.empty_display_type = 'ARROWS'
ob_lamp.color = (0.0, 0.0, 0.0, 0.0)
ob_lamp.lineart.crease_threshold = 0.0
ob_camera.location = (7.481, -6.508, 5.344)
ob_camera.rotation_euler = (1.109, 0.01082, 0.8149)
ob_camera.lock_rotations_4d = False
ob_camera.empty_display_type = 'ARROWS'
ob_camera.color = (0.0, 0.0, 0.0, 0.0)
ob_camera.display_type = 'WIRE'
ob_camera.lineart.crease_threshold = 0.0

# ---- collection membership
col_collection_1.objects.link(ob_z_bottom_left)
col_collection_1.objects.link(ob_lamp)
col_collection_1.objects.link(ob_camera)

# ---- scene / render settings (as saved in the file)
scene.camera = ob_camera
scene.frame_start = 1; scene.frame_end = 250; scene.frame_set(1)
scene.render.engine = 'BLENDER_EEVEE_NEXT'
scene.render.resolution_percentage = 50
scene.render.dither_intensity = 0.0
scene.cycles.use_denoising = False
scene.cycles.samples = 10
scene.cycles.sampling_pattern = 'TABULATED_SOBOL'
scene.cycles.light_sampling_threshold = 0.0
scene.cycles.use_adaptive_sampling = False
scene.cycles.use_light_tree = False
scene.cycles.blur_glossy = 0.0
scene.cycles.pixel_filter_type = 'GAUSSIAN'
scene.cycles.sample_clamp_indirect = 0.0
scene.view_settings.view_transform = 'Standard'
bpy.context.view_layer.update()
